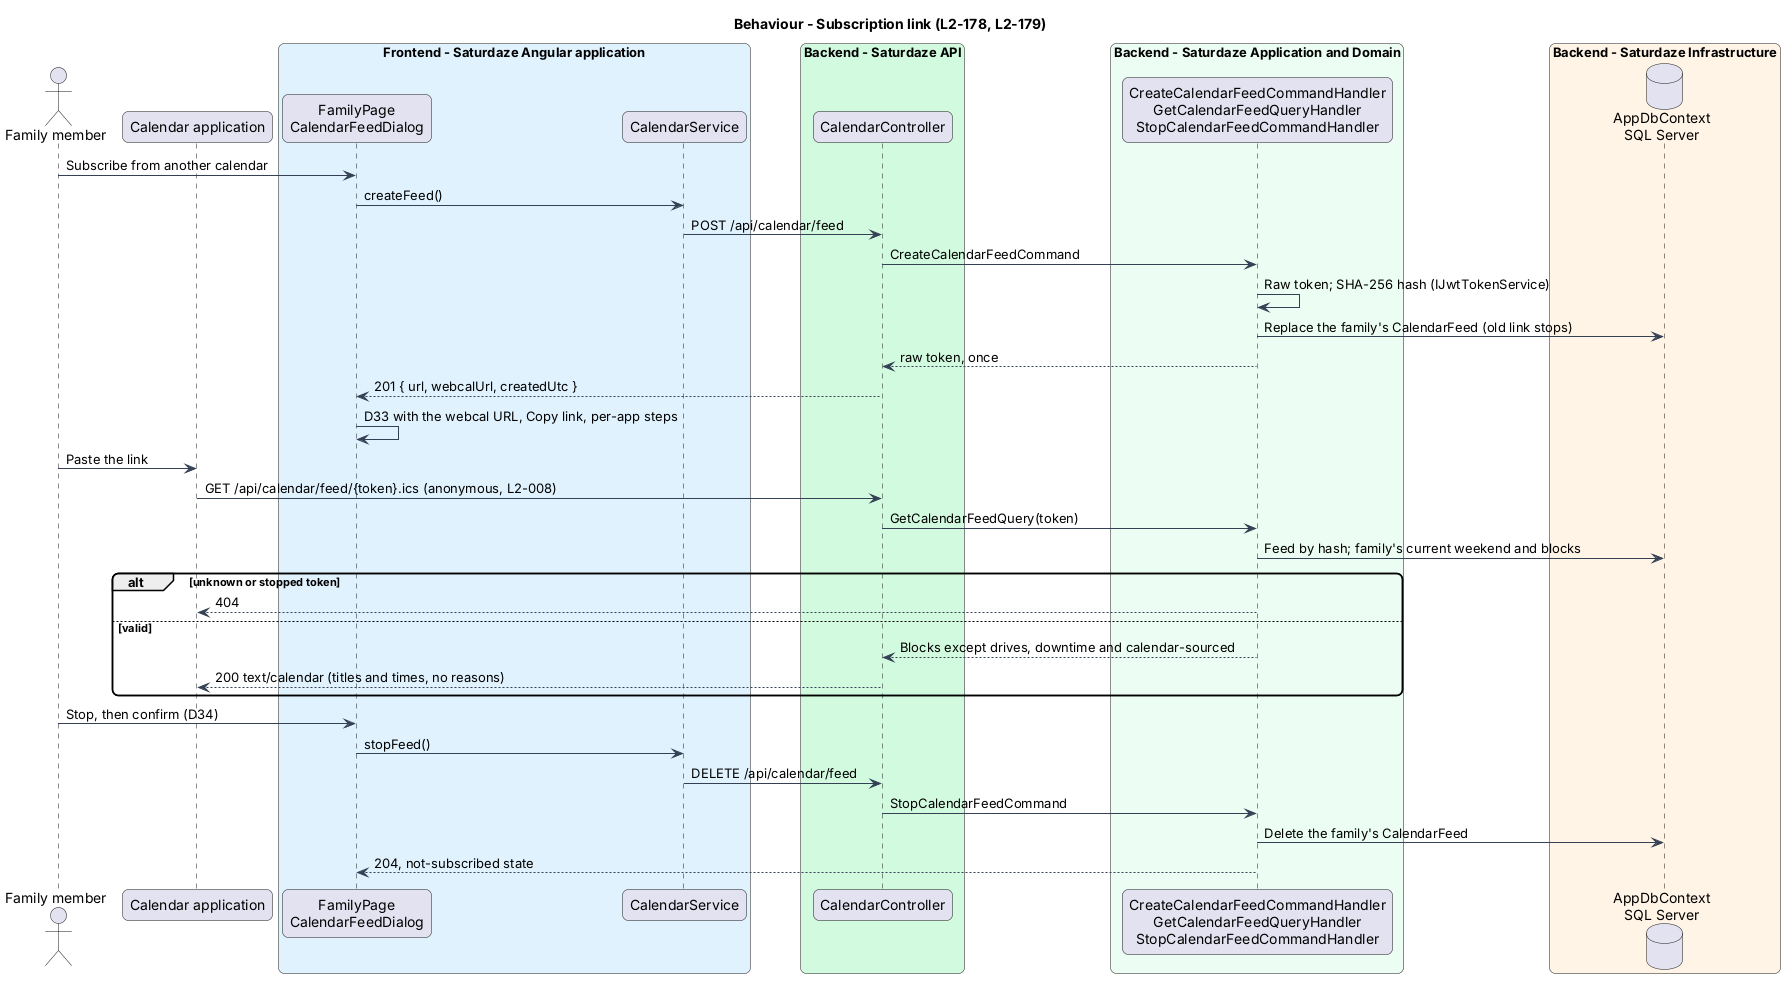

The diagram above was rendered by PlantUML. Its source (embedded in the PNG):
@startuml
title Behaviour - Subscription link (L2-178, L2-179)
skinparam backgroundColor #FFFFFF
skinparam shadowing false
skinparam roundcorner 12
skinparam defaultFontName Arial
skinparam ArrowColor #344054
actor "Family member" as actor
participant "Calendar application" as calapp
box "Frontend - Saturdaze Angular application" #E0F2FE
 participant "FamilyPage\nCalendarFeedDialog" as page
 participant "CalendarService" as svc
end box
box "Backend - Saturdaze API" #D1FADF
 participant "CalendarController" as controller
end box
box "Backend - Saturdaze Application and Domain" #ECFDF3
 participant "CreateCalendarFeedCommandHandler\nGetCalendarFeedQueryHandler\nStopCalendarFeedCommandHandler" as handler
end box
box "Backend - Saturdaze Infrastructure" #FFF4E5
 database "AppDbContext\nSQL Server" as db
end box
actor -> page : Subscribe from another calendar
page -> svc : createFeed()
svc -> controller : POST /api/calendar/feed
controller -> handler : CreateCalendarFeedCommand
handler -> handler : Raw token; SHA-256 hash (IJwtTokenService)
handler -> db : Replace the family's CalendarFeed (old link stops)
handler --> controller : raw token, once
controller --> page : 201 { url, webcalUrl, createdUtc }
page -> page : D33 with the webcal URL, Copy link, per-app steps
actor -> calapp : Paste the link
calapp -> controller : GET /api/calendar/feed/{token}.ics (anonymous, L2-008)
controller -> handler : GetCalendarFeedQuery(token)
handler -> db : Feed by hash; family's current weekend and blocks
alt unknown or stopped token
handler --> calapp : 404
else valid
handler --> controller : Blocks except drives, downtime and calendar-sourced
controller --> calapp : 200 text/calendar (titles and times, no reasons)
end
actor -> page : Stop, then confirm (D34)
page -> svc : stopFeed()
svc -> controller : DELETE /api/calendar/feed
controller -> handler : StopCalendarFeedCommand
handler -> db : Delete the family's CalendarFeed
handler --> page : 204, not-subscribed state
@enduml